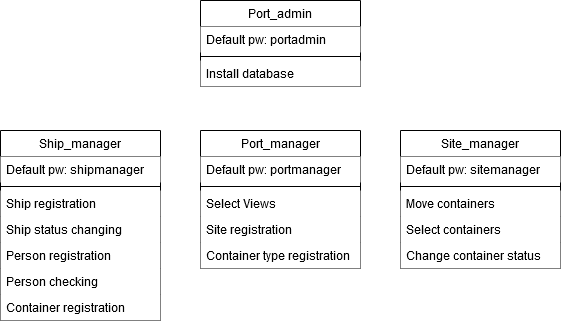

The diagram above was exported from draw.io. Its source (the exported page's mxGraphModel, read from the mxfile embedded in the PNG):
<mxGraphModel dx="1550" dy="875" grid="1" gridSize="10" guides="1" tooltips="1" connect="1" arrows="1" fold="1" page="1" pageScale="1" pageWidth="827" pageHeight="1169" math="0" shadow="0">
  <root>
    <mxCell id="WIyWlLk6GJQsqaUBKTNV-0" />
    <mxCell id="WIyWlLk6GJQsqaUBKTNV-1" parent="WIyWlLk6GJQsqaUBKTNV-0" />
    <mxCell id="zkfFHV4jXpPFQw0GAbJ--0" value="Ship_manager" style="swimlane;fontStyle=0;align=center;verticalAlign=top;childLayout=stackLayout;horizontal=1;startSize=26;horizontalStack=0;resizeParent=1;resizeLast=0;collapsible=1;marginBottom=0;rounded=0;shadow=0;strokeWidth=1;" parent="WIyWlLk6GJQsqaUBKTNV-1" vertex="1">
      <mxGeometry x="120" y="210" width="160" height="190" as="geometry">
        <mxRectangle x="230" y="140" width="160" height="26" as="alternateBounds" />
      </mxGeometry>
    </mxCell>
    <mxCell id="L8pYVoBCzWY-Cg_I2SkW-17" value="Default pw: shipmanager" style="text;align=left;verticalAlign=top;spacingLeft=4;spacingRight=4;overflow=hidden;rotatable=0;points=[[0,0.5],[1,0.5]];portConstraint=eastwest;fillColor=#ffffff;" vertex="1" parent="zkfFHV4jXpPFQw0GAbJ--0">
      <mxGeometry y="26" width="160" height="26" as="geometry" />
    </mxCell>
    <mxCell id="zkfFHV4jXpPFQw0GAbJ--4" value="" style="line;html=1;strokeWidth=1;align=left;verticalAlign=middle;spacingTop=-1;spacingLeft=3;spacingRight=3;rotatable=0;labelPosition=right;points=[];portConstraint=eastwest;" parent="zkfFHV4jXpPFQw0GAbJ--0" vertex="1">
      <mxGeometry y="52" width="160" height="8" as="geometry" />
    </mxCell>
    <mxCell id="zkfFHV4jXpPFQw0GAbJ--3" value="Ship registration" style="text;align=left;verticalAlign=top;spacingLeft=4;spacingRight=4;overflow=hidden;rotatable=0;points=[[0,0.5],[1,0.5]];portConstraint=eastwest;rounded=0;shadow=0;html=0;fillColor=#ffffff;" parent="zkfFHV4jXpPFQw0GAbJ--0" vertex="1">
      <mxGeometry y="60" width="160" height="26" as="geometry" />
    </mxCell>
    <mxCell id="L8pYVoBCzWY-Cg_I2SkW-0" value="Ship status changing&#10;" style="text;align=left;verticalAlign=top;spacingLeft=4;spacingRight=4;overflow=hidden;rotatable=0;points=[[0,0.5],[1,0.5]];portConstraint=eastwest;rounded=0;shadow=0;html=0;fillColor=#ffffff;" vertex="1" parent="zkfFHV4jXpPFQw0GAbJ--0">
      <mxGeometry y="86" width="160" height="26" as="geometry" />
    </mxCell>
    <mxCell id="L8pYVoBCzWY-Cg_I2SkW-5" value="Person registration&#10;" style="text;align=left;verticalAlign=top;spacingLeft=4;spacingRight=4;overflow=hidden;rotatable=0;points=[[0,0.5],[1,0.5]];portConstraint=eastwest;rounded=0;shadow=0;html=0;fillColor=#ffffff;" vertex="1" parent="zkfFHV4jXpPFQw0GAbJ--0">
      <mxGeometry y="112" width="160" height="26" as="geometry" />
    </mxCell>
    <mxCell id="L8pYVoBCzWY-Cg_I2SkW-7" value="Person checking&#10;" style="text;align=left;verticalAlign=top;spacingLeft=4;spacingRight=4;overflow=hidden;rotatable=0;points=[[0,0.5],[1,0.5]];portConstraint=eastwest;rounded=0;shadow=0;html=0;fillColor=#ffffff;" vertex="1" parent="zkfFHV4jXpPFQw0GAbJ--0">
      <mxGeometry y="138" width="160" height="26" as="geometry" />
    </mxCell>
    <mxCell id="L8pYVoBCzWY-Cg_I2SkW-6" value="Container registration&#10;" style="text;align=left;verticalAlign=top;spacingLeft=4;spacingRight=4;overflow=hidden;rotatable=0;points=[[0,0.5],[1,0.5]];portConstraint=eastwest;rounded=0;shadow=0;html=0;fillColor=#ffffff;" vertex="1" parent="zkfFHV4jXpPFQw0GAbJ--0">
      <mxGeometry y="164" width="160" height="26" as="geometry" />
    </mxCell>
    <mxCell id="zkfFHV4jXpPFQw0GAbJ--6" value="Site_manager" style="swimlane;fontStyle=0;align=center;verticalAlign=top;childLayout=stackLayout;horizontal=1;startSize=26;horizontalStack=0;resizeParent=1;resizeLast=0;collapsible=1;marginBottom=0;rounded=0;shadow=0;strokeWidth=1;" parent="WIyWlLk6GJQsqaUBKTNV-1" vertex="1">
      <mxGeometry x="520" y="210" width="160" height="138" as="geometry">
        <mxRectangle x="130" y="380" width="160" height="26" as="alternateBounds" />
      </mxGeometry>
    </mxCell>
    <mxCell id="L8pYVoBCzWY-Cg_I2SkW-19" value="Default pw: sitemanager" style="text;align=left;verticalAlign=top;spacingLeft=4;spacingRight=4;overflow=hidden;rotatable=0;points=[[0,0.5],[1,0.5]];portConstraint=eastwest;fillColor=#ffffff;" vertex="1" parent="zkfFHV4jXpPFQw0GAbJ--6">
      <mxGeometry y="26" width="160" height="26" as="geometry" />
    </mxCell>
    <mxCell id="zkfFHV4jXpPFQw0GAbJ--9" value="" style="line;html=1;strokeWidth=1;align=left;verticalAlign=middle;spacingTop=-1;spacingLeft=3;spacingRight=3;rotatable=0;labelPosition=right;points=[];portConstraint=eastwest;" parent="zkfFHV4jXpPFQw0GAbJ--6" vertex="1">
      <mxGeometry y="52" width="160" height="8" as="geometry" />
    </mxCell>
    <mxCell id="zkfFHV4jXpPFQw0GAbJ--7" value="Move containers" style="text;align=left;verticalAlign=top;spacingLeft=4;spacingRight=4;overflow=hidden;rotatable=0;points=[[0,0.5],[1,0.5]];portConstraint=eastwest;fillColor=#ffffff;" parent="zkfFHV4jXpPFQw0GAbJ--6" vertex="1">
      <mxGeometry y="60" width="160" height="26" as="geometry" />
    </mxCell>
    <mxCell id="zkfFHV4jXpPFQw0GAbJ--8" value="Select containers" style="text;align=left;verticalAlign=top;spacingLeft=4;spacingRight=4;overflow=hidden;rotatable=0;points=[[0,0.5],[1,0.5]];portConstraint=eastwest;rounded=0;shadow=0;html=0;fillColor=#ffffff;" parent="zkfFHV4jXpPFQw0GAbJ--6" vertex="1">
      <mxGeometry y="86" width="160" height="26" as="geometry" />
    </mxCell>
    <mxCell id="L8pYVoBCzWY-Cg_I2SkW-4" value="Change container status" style="text;align=left;verticalAlign=top;spacingLeft=4;spacingRight=4;overflow=hidden;rotatable=0;points=[[0,0.5],[1,0.5]];portConstraint=eastwest;rounded=0;shadow=0;html=0;fillColor=#ffffff;" vertex="1" parent="zkfFHV4jXpPFQw0GAbJ--6">
      <mxGeometry y="112" width="160" height="26" as="geometry" />
    </mxCell>
    <mxCell id="zkfFHV4jXpPFQw0GAbJ--13" value="Port_admin" style="swimlane;fontStyle=0;align=center;verticalAlign=top;childLayout=stackLayout;horizontal=1;startSize=26;horizontalStack=0;resizeParent=1;resizeLast=0;collapsible=1;marginBottom=0;rounded=0;shadow=0;strokeWidth=1;" parent="WIyWlLk6GJQsqaUBKTNV-1" vertex="1">
      <mxGeometry x="320" y="80" width="160" height="86" as="geometry">
        <mxRectangle x="340" y="380" width="170" height="26" as="alternateBounds" />
      </mxGeometry>
    </mxCell>
    <mxCell id="L8pYVoBCzWY-Cg_I2SkW-16" value="Default pw: portadmin" style="text;align=left;verticalAlign=top;spacingLeft=4;spacingRight=4;overflow=hidden;rotatable=0;points=[[0,0.5],[1,0.5]];portConstraint=eastwest;fillColor=#ffffff;" vertex="1" parent="zkfFHV4jXpPFQw0GAbJ--13">
      <mxGeometry y="26" width="160" height="26" as="geometry" />
    </mxCell>
    <mxCell id="zkfFHV4jXpPFQw0GAbJ--15" value="" style="line;html=1;strokeWidth=1;align=left;verticalAlign=middle;spacingTop=-1;spacingLeft=3;spacingRight=3;rotatable=0;labelPosition=right;points=[];portConstraint=eastwest;" parent="zkfFHV4jXpPFQw0GAbJ--13" vertex="1">
      <mxGeometry y="52" width="160" height="8" as="geometry" />
    </mxCell>
    <mxCell id="zkfFHV4jXpPFQw0GAbJ--14" value="Install database" style="text;align=left;verticalAlign=top;spacingLeft=4;spacingRight=4;overflow=hidden;rotatable=0;points=[[0,0.5],[1,0.5]];portConstraint=eastwest;fillColor=#ffffff;" parent="zkfFHV4jXpPFQw0GAbJ--13" vertex="1">
      <mxGeometry y="60" width="160" height="26" as="geometry" />
    </mxCell>
    <mxCell id="L8pYVoBCzWY-Cg_I2SkW-10" value="Port_manager" style="swimlane;fontStyle=0;align=center;verticalAlign=top;childLayout=stackLayout;horizontal=1;startSize=26;horizontalStack=0;resizeParent=1;resizeLast=0;collapsible=1;marginBottom=0;rounded=0;shadow=0;strokeWidth=1;" vertex="1" parent="WIyWlLk6GJQsqaUBKTNV-1">
      <mxGeometry x="320" y="210" width="160" height="138" as="geometry">
        <mxRectangle x="340" y="380" width="170" height="26" as="alternateBounds" />
      </mxGeometry>
    </mxCell>
    <mxCell id="L8pYVoBCzWY-Cg_I2SkW-18" value="Default pw: portmanager" style="text;align=left;verticalAlign=top;spacingLeft=4;spacingRight=4;overflow=hidden;rotatable=0;points=[[0,0.5],[1,0.5]];portConstraint=eastwest;fillColor=#ffffff;" vertex="1" parent="L8pYVoBCzWY-Cg_I2SkW-10">
      <mxGeometry y="26" width="160" height="26" as="geometry" />
    </mxCell>
    <mxCell id="L8pYVoBCzWY-Cg_I2SkW-11" value="" style="line;html=1;strokeWidth=1;align=left;verticalAlign=middle;spacingTop=-1;spacingLeft=3;spacingRight=3;rotatable=0;labelPosition=right;points=[];portConstraint=eastwest;" vertex="1" parent="L8pYVoBCzWY-Cg_I2SkW-10">
      <mxGeometry y="52" width="160" height="8" as="geometry" />
    </mxCell>
    <mxCell id="L8pYVoBCzWY-Cg_I2SkW-12" value="Select Views" style="text;align=left;verticalAlign=top;spacingLeft=4;spacingRight=4;overflow=hidden;rotatable=0;points=[[0,0.5],[1,0.5]];portConstraint=eastwest;fillColor=#ffffff;" vertex="1" parent="L8pYVoBCzWY-Cg_I2SkW-10">
      <mxGeometry y="60" width="160" height="26" as="geometry" />
    </mxCell>
    <mxCell id="L8pYVoBCzWY-Cg_I2SkW-13" value="Site registration" style="text;align=left;verticalAlign=top;spacingLeft=4;spacingRight=4;overflow=hidden;rotatable=0;points=[[0,0.5],[1,0.5]];portConstraint=eastwest;fillColor=#ffffff;" vertex="1" parent="L8pYVoBCzWY-Cg_I2SkW-10">
      <mxGeometry y="86" width="160" height="26" as="geometry" />
    </mxCell>
    <mxCell id="L8pYVoBCzWY-Cg_I2SkW-14" value="Container type registration" style="text;align=left;verticalAlign=top;spacingLeft=4;spacingRight=4;overflow=hidden;rotatable=0;points=[[0,0.5],[1,0.5]];portConstraint=eastwest;fillColor=#ffffff;" vertex="1" parent="L8pYVoBCzWY-Cg_I2SkW-10">
      <mxGeometry y="112" width="160" height="26" as="geometry" />
    </mxCell>
  </root>
</mxGraphModel>